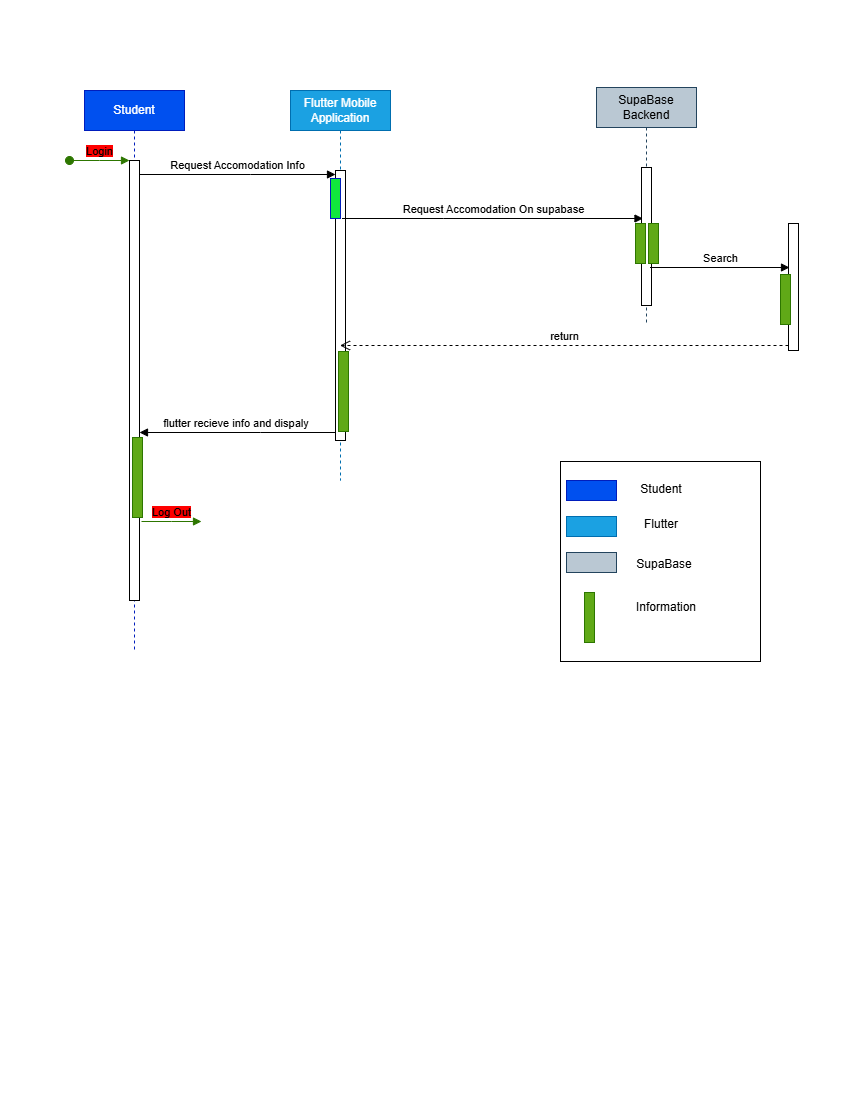

The diagram above was exported from draw.io. Its source (the exported page's mxGraphModel, read from the mxfile embedded in the PNG):
<mxGraphModel dx="1414" dy="777" grid="1" gridSize="10" guides="1" tooltips="1" connect="1" arrows="1" fold="1" page="1" pageScale="1" pageWidth="850" pageHeight="1100" math="0" shadow="0">
  <root>
    <mxCell id="0" />
    <mxCell id="1" parent="0" />
    <mxCell id="aM9ryv3xv72pqoxQDRHE-1" parent="1" style="shape=umlLifeline;perimeter=lifelinePerimeter;whiteSpace=wrap;html=1;container=0;dropTarget=0;collapsible=0;recursiveResize=0;outlineConnect=0;portConstraint=eastwest;newEdgeStyle={&quot;edgeStyle&quot;:&quot;elbowEdgeStyle&quot;,&quot;elbow&quot;:&quot;vertical&quot;,&quot;curved&quot;:0,&quot;rounded&quot;:0};fillColor=#0050ef;fontColor=#ffffff;strokeColor=#001DBC;" value="Student" vertex="1">
      <mxGeometry height="560" width="100" x="84" y="90" as="geometry" />
    </mxCell>
    <mxCell id="aM9ryv3xv72pqoxQDRHE-2" parent="aM9ryv3xv72pqoxQDRHE-1" style="html=1;points=[];perimeter=orthogonalPerimeter;outlineConnect=0;targetShapes=umlLifeline;portConstraint=eastwest;newEdgeStyle={&quot;edgeStyle&quot;:&quot;elbowEdgeStyle&quot;,&quot;elbow&quot;:&quot;vertical&quot;,&quot;curved&quot;:0,&quot;rounded&quot;:0};" value="" vertex="1">
      <mxGeometry height="440" width="10" x="45" y="70" as="geometry" />
    </mxCell>
    <mxCell id="aM9ryv3xv72pqoxQDRHE-3" edge="1" parent="aM9ryv3xv72pqoxQDRHE-1" style="html=1;verticalAlign=bottom;startArrow=oval;endArrow=block;startSize=8;edgeStyle=elbowEdgeStyle;elbow=vertical;curved=0;rounded=0;fillColor=#60a917;strokeColor=#2D7600;" target="aM9ryv3xv72pqoxQDRHE-2" value="&lt;span style=&quot;background-color: rgb(255, 0, 0);&quot;&gt;Login&lt;/span&gt;">
      <mxGeometry relative="1" as="geometry">
        <mxPoint x="-15" y="70" as="sourcePoint" />
      </mxGeometry>
    </mxCell>
    <mxCell id="aM9ryv3xv72pqoxQDRHE-4" parent="aM9ryv3xv72pqoxQDRHE-1" style="html=1;points=[];perimeter=orthogonalPerimeter;outlineConnect=0;targetShapes=umlLifeline;portConstraint=eastwest;newEdgeStyle={&quot;edgeStyle&quot;:&quot;elbowEdgeStyle&quot;,&quot;elbow&quot;:&quot;vertical&quot;,&quot;curved&quot;:0,&quot;rounded&quot;:0};fillColor=#60a917;fontColor=#ffffff;strokeColor=#2D7600;" value="" vertex="1">
      <mxGeometry height="80" width="10" x="48" y="347" as="geometry" />
    </mxCell>
    <mxCell id="fAemdK9Njjkr-wg_xj5L-38" edge="1" parent="aM9ryv3xv72pqoxQDRHE-1" style="html=1;verticalAlign=bottom;startArrow=none;endArrow=block;startSize=8;edgeStyle=elbowEdgeStyle;elbow=vertical;curved=0;rounded=0;fillColor=#60a917;strokeColor=#2D7600;startFill=0;" value="&lt;span style=&quot;background-color: rgb(255, 0, 0);&quot;&gt;Log Out&lt;/span&gt;">
      <mxGeometry relative="1" as="geometry">
        <mxPoint x="57" y="431" as="sourcePoint" />
        <mxPoint x="117" y="431" as="targetPoint" />
      </mxGeometry>
    </mxCell>
    <mxCell id="aM9ryv3xv72pqoxQDRHE-5" parent="1" style="shape=umlLifeline;perimeter=lifelinePerimeter;whiteSpace=wrap;html=1;container=0;dropTarget=0;collapsible=0;recursiveResize=0;outlineConnect=0;portConstraint=eastwest;newEdgeStyle={&quot;edgeStyle&quot;:&quot;elbowEdgeStyle&quot;,&quot;elbow&quot;:&quot;vertical&quot;,&quot;curved&quot;:0,&quot;rounded&quot;:0};fillColor=#1ba1e2;fontColor=#ffffff;strokeColor=#006EAF;" value="Flutter Mobile Application" vertex="1">
      <mxGeometry height="390" width="100" x="290" y="90" as="geometry" />
    </mxCell>
    <mxCell id="aM9ryv3xv72pqoxQDRHE-6" parent="aM9ryv3xv72pqoxQDRHE-5" style="html=1;points=[];perimeter=orthogonalPerimeter;outlineConnect=0;targetShapes=umlLifeline;portConstraint=eastwest;newEdgeStyle={&quot;edgeStyle&quot;:&quot;elbowEdgeStyle&quot;,&quot;elbow&quot;:&quot;vertical&quot;,&quot;curved&quot;:0,&quot;rounded&quot;:0};" value="" vertex="1">
      <mxGeometry height="270" width="10" x="45" y="80" as="geometry" />
    </mxCell>
    <mxCell id="fAemdK9Njjkr-wg_xj5L-9" parent="aM9ryv3xv72pqoxQDRHE-5" style="html=1;points=[];perimeter=orthogonalPerimeter;outlineConnect=0;targetShapes=umlLifeline;portConstraint=eastwest;newEdgeStyle={&quot;edgeStyle&quot;:&quot;elbowEdgeStyle&quot;,&quot;elbow&quot;:&quot;vertical&quot;,&quot;curved&quot;:0,&quot;rounded&quot;:0};strokeColor=#2D7600;fillColor=#60a917;fontColor=#ffffff;" value="" vertex="1">
      <mxGeometry height="80" width="10" x="48" y="261" as="geometry" />
    </mxCell>
    <mxCell id="fAemdK9Njjkr-wg_xj5L-10" parent="aM9ryv3xv72pqoxQDRHE-5" style="html=1;points=[];perimeter=orthogonalPerimeter;outlineConnect=0;targetShapes=umlLifeline;portConstraint=eastwest;newEdgeStyle={&quot;edgeStyle&quot;:&quot;elbowEdgeStyle&quot;,&quot;elbow&quot;:&quot;vertical&quot;,&quot;curved&quot;:0,&quot;rounded&quot;:0};fillColor=light-dark(#11e83c, #6db2ff);fontColor=#ffffff;strokeColor=#001DBC;" value="" vertex="1">
      <mxGeometry height="40" width="10" x="40" y="88" as="geometry" />
    </mxCell>
    <mxCell id="aM9ryv3xv72pqoxQDRHE-7" edge="1" parent="1" style="html=1;verticalAlign=bottom;endArrow=block;edgeStyle=elbowEdgeStyle;elbow=vertical;curved=0;rounded=0;" value="Request Accomodation Info">
      <mxGeometry relative="1" as="geometry">
        <Array as="points">
          <mxPoint x="250" y="174" />
        </Array>
        <mxPoint x="139" y="174" as="sourcePoint" />
        <mxPoint x="335" y="174" as="targetPoint" />
      </mxGeometry>
    </mxCell>
    <mxCell id="aM9ryv3xv72pqoxQDRHE-9" edge="1" parent="1" style="html=1;verticalAlign=bottom;endArrow=block;edgeStyle=elbowEdgeStyle;elbow=horizontal;curved=0;rounded=0;" value="flutter recieve info and dispaly&amp;nbsp;">
      <mxGeometry relative="1" as="geometry">
        <Array as="points">
          <mxPoint x="260" y="432" />
        </Array>
        <mxPoint x="335" y="432" as="sourcePoint" />
        <mxPoint x="139" y="432" as="targetPoint" />
      </mxGeometry>
    </mxCell>
    <mxCell id="fAemdK9Njjkr-wg_xj5L-3" edge="1" parent="1" style="html=1;verticalAlign=bottom;endArrow=block;edgeStyle=elbowEdgeStyle;elbow=vertical;curved=0;rounded=0;" value="Request Accomodation On supabase">
      <mxGeometry relative="1" as="geometry">
        <Array as="points">
          <mxPoint x="443" y="218" />
        </Array>
        <mxPoint x="341.5" y="218" as="sourcePoint" />
        <mxPoint x="642.5" y="218" as="targetPoint" />
      </mxGeometry>
    </mxCell>
    <mxCell id="fAemdK9Njjkr-wg_xj5L-4" parent="1" style="shape=umlLifeline;perimeter=lifelinePerimeter;whiteSpace=wrap;html=1;container=0;dropTarget=0;collapsible=0;recursiveResize=0;outlineConnect=0;portConstraint=eastwest;newEdgeStyle={&quot;edgeStyle&quot;:&quot;elbowEdgeStyle&quot;,&quot;elbow&quot;:&quot;vertical&quot;,&quot;curved&quot;:0,&quot;rounded&quot;:0};fillColor=#bac8d3;strokeColor=#23445d;" value="SupaBase Backend" vertex="1">
      <mxGeometry height="237" width="100" x="596" y="87" as="geometry" />
    </mxCell>
    <mxCell id="fAemdK9Njjkr-wg_xj5L-5" parent="fAemdK9Njjkr-wg_xj5L-4" style="html=1;points=[];perimeter=orthogonalPerimeter;outlineConnect=0;targetShapes=umlLifeline;portConstraint=eastwest;newEdgeStyle={&quot;edgeStyle&quot;:&quot;elbowEdgeStyle&quot;,&quot;elbow&quot;:&quot;vertical&quot;,&quot;curved&quot;:0,&quot;rounded&quot;:0};" value="" vertex="1">
      <mxGeometry height="138" width="10" x="45" y="80" as="geometry" />
    </mxCell>
    <mxCell id="fAemdK9Njjkr-wg_xj5L-11" parent="fAemdK9Njjkr-wg_xj5L-4" style="html=1;points=[];perimeter=orthogonalPerimeter;outlineConnect=0;targetShapes=umlLifeline;portConstraint=eastwest;newEdgeStyle={&quot;edgeStyle&quot;:&quot;elbowEdgeStyle&quot;,&quot;elbow&quot;:&quot;vertical&quot;,&quot;curved&quot;:0,&quot;rounded&quot;:0};fillColor=#60a917;fontColor=#ffffff;strokeColor=#2D7600;" value="" vertex="1">
      <mxGeometry height="40" width="10" x="39" y="136" as="geometry" />
    </mxCell>
    <mxCell id="fAemdK9Njjkr-wg_xj5L-15" parent="fAemdK9Njjkr-wg_xj5L-4" style="html=1;points=[];perimeter=orthogonalPerimeter;outlineConnect=0;targetShapes=umlLifeline;portConstraint=eastwest;newEdgeStyle={&quot;edgeStyle&quot;:&quot;elbowEdgeStyle&quot;,&quot;elbow&quot;:&quot;vertical&quot;,&quot;curved&quot;:0,&quot;rounded&quot;:0};fillColor=#60a917;fontColor=#ffffff;strokeColor=#2D7600;" value="" vertex="1">
      <mxGeometry height="40" width="10" x="52" y="136" as="geometry" />
    </mxCell>
    <mxCell id="fAemdK9Njjkr-wg_xj5L-17" parent="1" style="html=1;points=[[0,0,0,0,5],[0,1,0,0,-5],[1,0,0,0,5],[1,1,0,0,-5]];perimeter=orthogonalPerimeter;outlineConnect=0;targetShapes=umlLifeline;portConstraint=eastwest;newEdgeStyle={&quot;curved&quot;:0,&quot;rounded&quot;:0};" value="" vertex="1">
      <mxGeometry height="127" width="10" x="788" y="223" as="geometry" />
    </mxCell>
    <mxCell id="fAemdK9Njjkr-wg_xj5L-18" edge="1" parent="1" style="html=1;verticalAlign=bottom;endArrow=block;curved=0;rounded=0;" value="Search">
      <mxGeometry relative="1" as="geometry">
        <mxPoint x="649.5" y="267" as="sourcePoint" />
        <mxPoint x="789" y="267" as="targetPoint" />
      </mxGeometry>
    </mxCell>
    <mxCell id="fAemdK9Njjkr-wg_xj5L-19" edge="1" parent="1" source="fAemdK9Njjkr-wg_xj5L-17" style="html=1;verticalAlign=bottom;endArrow=open;dashed=1;endSize=8;curved=0;rounded=0;exitX=0;exitY=1;exitDx=0;exitDy=-5;" target="aM9ryv3xv72pqoxQDRHE-5" value="return">
      <mxGeometry relative="1" as="geometry">
        <mxPoint x="660" y="275" as="targetPoint" />
      </mxGeometry>
    </mxCell>
    <mxCell id="fAemdK9Njjkr-wg_xj5L-20" parent="1" style="html=1;points=[];perimeter=orthogonalPerimeter;outlineConnect=0;targetShapes=umlLifeline;portConstraint=eastwest;newEdgeStyle={&quot;edgeStyle&quot;:&quot;elbowEdgeStyle&quot;,&quot;elbow&quot;:&quot;vertical&quot;,&quot;curved&quot;:0,&quot;rounded&quot;:0};fillColor=#60a917;fontColor=#ffffff;strokeColor=#2D7600;" value="" vertex="1">
      <mxGeometry height="50" width="10" x="780" y="274" as="geometry" />
    </mxCell>
    <mxCell id="fAemdK9Njjkr-wg_xj5L-24" parent="1" style="whiteSpace=wrap;html=1;aspect=fixed;" value="" vertex="1">
      <mxGeometry height="200" width="200" x="560" y="461" as="geometry" />
    </mxCell>
    <mxCell id="fAemdK9Njjkr-wg_xj5L-30" parent="1" style="rounded=0;whiteSpace=wrap;html=1;fillColor=#0050ef;fontColor=#ffffff;strokeColor=#001DBC;" value="" vertex="1">
      <mxGeometry height="20" width="50" x="566" y="480" as="geometry" />
    </mxCell>
    <mxCell id="fAemdK9Njjkr-wg_xj5L-31" parent="1" style="rounded=0;whiteSpace=wrap;html=1;fillColor=#1ba1e2;fontColor=#ffffff;strokeColor=#006EAF;" value="" vertex="1">
      <mxGeometry height="20" width="50" x="566" y="516" as="geometry" />
    </mxCell>
    <mxCell id="fAemdK9Njjkr-wg_xj5L-32" parent="1" style="rounded=0;whiteSpace=wrap;html=1;fillColor=#bac8d3;strokeColor=#23445d;" value="" vertex="1">
      <mxGeometry height="20" width="50" x="566" y="552" as="geometry" />
    </mxCell>
    <mxCell id="fAemdK9Njjkr-wg_xj5L-33" parent="1" style="text;html=1;whiteSpace=wrap;strokeColor=none;fillColor=none;align=center;verticalAlign=middle;rounded=0;" value="Student" vertex="1">
      <mxGeometry height="30" width="60" x="631" y="474" as="geometry" />
    </mxCell>
    <mxCell id="fAemdK9Njjkr-wg_xj5L-34" parent="1" style="text;html=1;whiteSpace=wrap;strokeColor=none;fillColor=none;align=center;verticalAlign=middle;rounded=0;" value="Flutter" vertex="1">
      <mxGeometry height="30" width="60" x="631" y="509" as="geometry" />
    </mxCell>
    <mxCell id="fAemdK9Njjkr-wg_xj5L-35" parent="1" style="text;html=1;whiteSpace=wrap;strokeColor=none;fillColor=none;align=center;verticalAlign=middle;rounded=0;" value="SupaBase" vertex="1">
      <mxGeometry height="30" width="60" x="634" y="549" as="geometry" />
    </mxCell>
    <mxCell id="fAemdK9Njjkr-wg_xj5L-36" parent="1" style="html=1;points=[];perimeter=orthogonalPerimeter;outlineConnect=0;targetShapes=umlLifeline;portConstraint=eastwest;newEdgeStyle={&quot;edgeStyle&quot;:&quot;elbowEdgeStyle&quot;,&quot;elbow&quot;:&quot;vertical&quot;,&quot;curved&quot;:0,&quot;rounded&quot;:0};fillColor=#60a917;fontColor=#ffffff;strokeColor=#2D7600;" value="" vertex="1">
      <mxGeometry height="50" width="10" x="584" y="592" as="geometry" />
    </mxCell>
    <mxCell id="fAemdK9Njjkr-wg_xj5L-37" parent="1" style="text;html=1;whiteSpace=wrap;strokeColor=none;fillColor=none;align=center;verticalAlign=middle;rounded=0;" value="Information" vertex="1">
      <mxGeometry height="30" width="60" x="636" y="592" as="geometry" />
    </mxCell>
  </root>
</mxGraphModel>